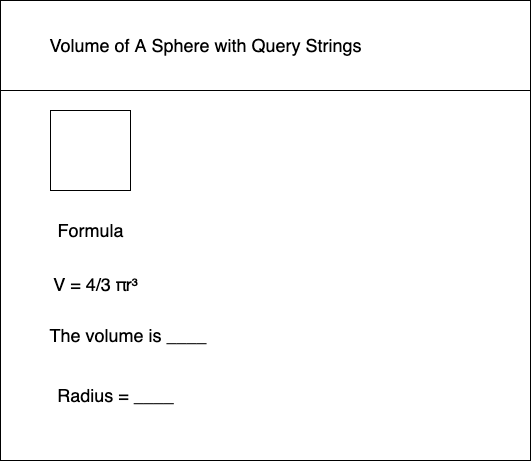

The diagram above was exported from draw.io. Its source (the exported page's mxGraphModel, read from the mxfile embedded in the PNG):
<mxGraphModel dx="692" dy="501" grid="1" gridSize="10" guides="1" tooltips="1" connect="1" arrows="1" fold="1" page="1" pageScale="1" pageWidth="827" pageHeight="1169" math="0" shadow="0">
  <root>
    <mxCell id="0" />
    <mxCell id="1" parent="0" />
    <mxCell id="2" value="" style="verticalLabelPosition=bottom;verticalAlign=top;html=1;shape=mxgraph.basic.rect;fillColor2=none;strokeWidth=1;size=20;indent=5;" parent="1" vertex="1">
      <mxGeometry x="80" y="10" width="530" height="460" as="geometry" />
    </mxCell>
    <mxCell id="3" value="" style="verticalLabelPosition=bottom;verticalAlign=top;html=1;shape=mxgraph.basic.rect;fillColor2=none;strokeWidth=1;size=20;indent=5;" parent="1" vertex="1">
      <mxGeometry x="80" y="10" width="530" height="90" as="geometry" />
    </mxCell>
    <mxCell id="4" value="&lt;font style=&quot;font-size: 18px&quot;&gt;Volume of A Sphere with Query Strings&lt;/font&gt;" style="text;html=1;resizable=0;autosize=1;align=center;verticalAlign=middle;points=[];fillColor=none;strokeColor=none;rounded=0;" parent="1" vertex="1">
      <mxGeometry x="120" y="45" width="330" height="20" as="geometry" />
    </mxCell>
    <mxCell id="6" value="Formula" style="text;html=1;resizable=0;autosize=1;align=center;verticalAlign=middle;points=[];fillColor=none;strokeColor=none;rounded=0;fontSize=18;" parent="1" vertex="1">
      <mxGeometry x="130" y="225" width="80" height="30" as="geometry" />
    </mxCell>
    <mxCell id="7" value="&lt;div class=&quot;bjhkR&quot; style=&quot;margin-bottom: 2px ; padding: 2.5px 3px 1.5px&quot;&gt;V = 4/3 πr³&lt;br&gt;&lt;/div&gt;" style="text;html=1;align=center;verticalAlign=middle;resizable=0;points=[];autosize=1;strokeColor=none;fillColor=none;fontSize=18;" parent="1" vertex="1">
      <mxGeometry x="120" y="280" width="110" height="30" as="geometry" />
    </mxCell>
    <mxCell id="10" value="The volume is ____&amp;nbsp;" style="text;html=1;resizable=0;autosize=1;align=center;verticalAlign=middle;points=[];fillColor=none;strokeColor=none;rounded=0;fontSize=18;" parent="1" vertex="1">
      <mxGeometry x="120" y="330" width="180" height="30" as="geometry" />
    </mxCell>
    <mxCell id="15" value="Radius = ____" style="text;html=1;align=center;verticalAlign=middle;resizable=0;points=[];autosize=1;strokeColor=none;fillColor=none;fontSize=18;" parent="1" vertex="1">
      <mxGeometry x="130" y="390" width="130" height="30" as="geometry" />
    </mxCell>
    <mxCell id="16" value="" style="whiteSpace=wrap;html=1;aspect=fixed;" vertex="1" parent="1">
      <mxGeometry x="130" y="120" width="80" height="80" as="geometry" />
    </mxCell>
  </root>
</mxGraphModel>